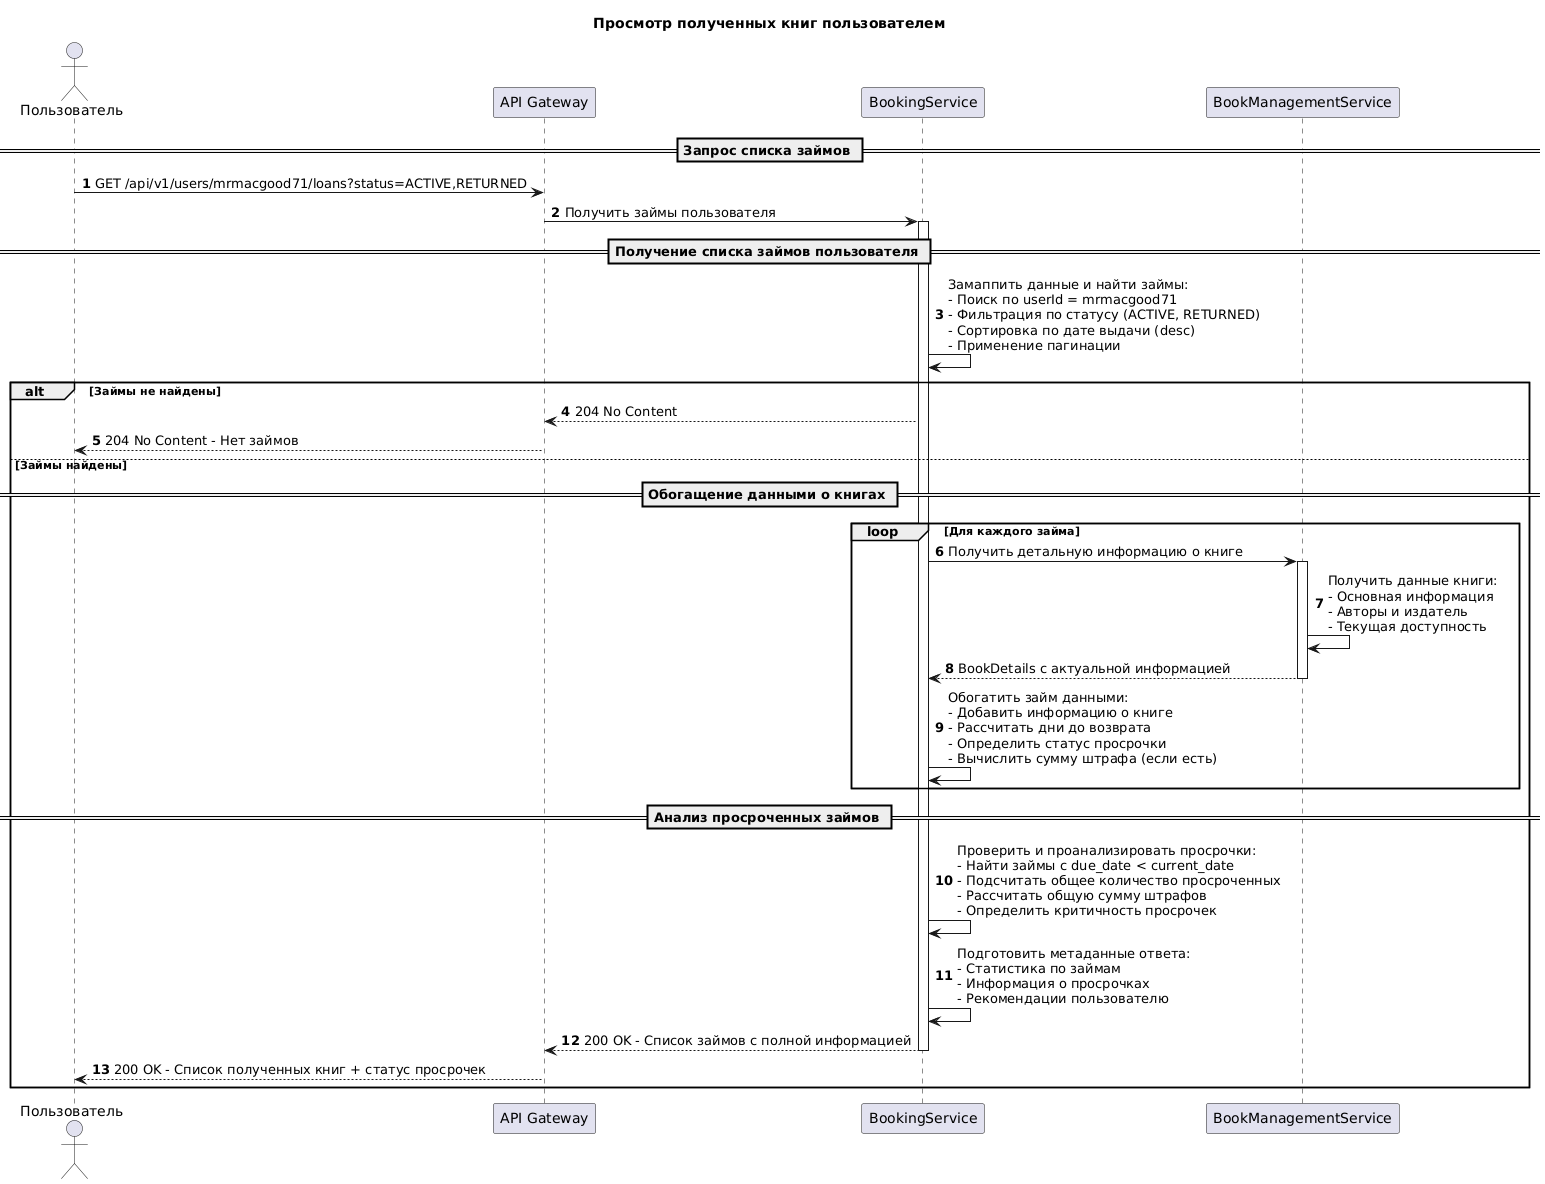

The diagram above was rendered by PlantUML. Its source (embedded in the PNG):
@startuml
title Просмотр полученных книг пользователем

actor "Пользователь" as User
participant "API Gateway" as Gateway
participant "BookingService" as Booking
participant "BookManagementService" as BMS

autonumber
== Запрос списка займов ==
User -> Gateway: GET /api/v1/users/mrmacgood71/loans?status=ACTIVE,RETURNED

Gateway -> Booking: Получить займы пользователя
activate Booking

== Получение списка займов пользователя ==
Booking -> Booking: Замаппить данные и найти займы:\n- Поиск по userId = mrmacgood71\n- Фильтрация по статусу (ACTIVE, RETURNED)\n- Сортировка по дате выдачи (desc)\n- Применение пагинации

alt Займы не найдены
    Booking --> Gateway: 204 No Content
    Gateway --> User: 204 No Content - Нет займов
else Займы найдены
    == Обогащение данными о книгах ==
    loop Для каждого займа
        Booking -> BMS: Получить детальную информацию о книге
        activate BMS
        BMS -> BMS: Получить данные книги:\n- Основная информация\n- Авторы и издатель\n- Текущая доступность
        BMS --> Booking: BookDetails с актуальной информацией
        deactivate BMS
        
        Booking -> Booking: Обогатить займ данными:\n- Добавить информацию о книге\n- Рассчитать дни до возврата\n- Определить статус просрочки\n- Вычислить сумму штрафа (если есть)
    end
    
    == Анализ просроченных займов ==
    Booking -> Booking: Проверить и проанализировать просрочки:\n- Найти займы с due_date < current_date\n- Подсчитать общее количество просроченных\n- Рассчитать общую сумму штрафов\n- Определить критичность просрочек
    
    Booking -> Booking: Подготовить метаданные ответа:\n- Статистика по займам\n- Информация о просрочках\n- Рекомендации пользователю
    
    Booking --> Gateway: 200 OK - Список займов с полной информацией
    deactivate Booking
    
    Gateway --> User: 200 OK - Список полученных книг + статус просрочек
end
@enduml